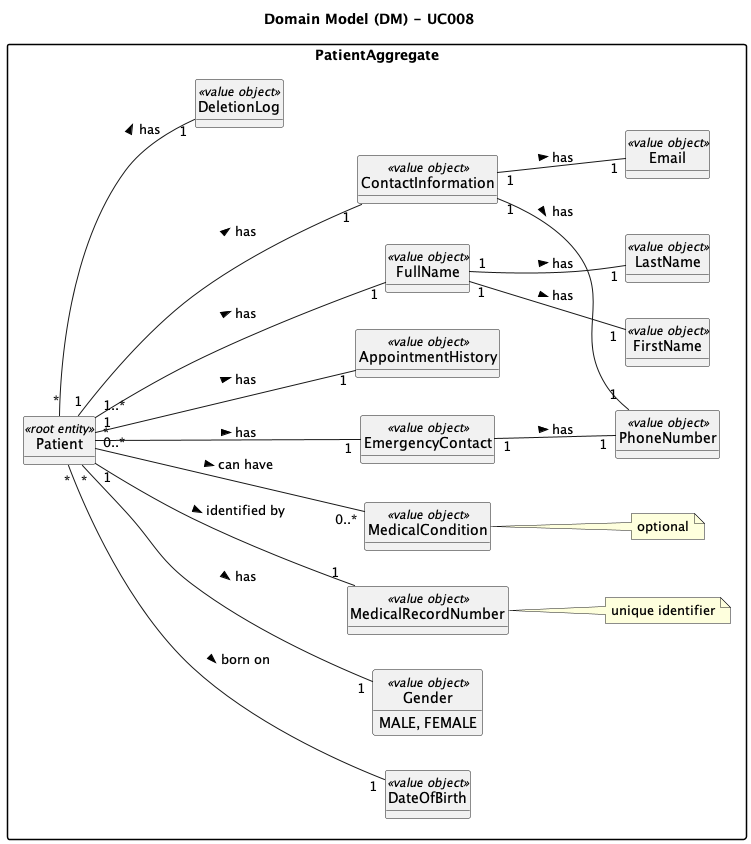

The diagram above was rendered by PlantUML. Its source (embedded in the PNG):
@startuml
skinparam packageStyle rectangle
skinparam shadowing false

skinparam classAttributeIconSize 0

top to bottom direction
left to right direction

hide circle
hide methods

title Domain Model (DM) - UC008
package PatientAggregate {
  class Patient <<root entity>>
  class DateOfBirth <<value object>>
  class Gender <<value object>> {
    MALE, FEMALE
  }
  class MedicalRecordNumber <<value object>>
  note right of MedicalRecordNumber: unique identifier
  class MedicalCondition <<value object>>
  note right of MedicalCondition: optional
  class EmergencyContact <<value object>>
  class AppointmentHistory <<value object>>
  class FullName <<value object>>
  class FirstName <<value object>>
  class LastName <<value object>>
  class ContactInformation <<value object>>
  class PhoneNumber <<value object>>
  class Email <<value object>>
  class DeletionLog <<value object>>
}

Patient "1..*" --- "1" FullName : > has
Patient "*" --- "1" DateOfBirth : > born on
Patient "*" --- "1" Gender : > has
Patient "1" --- "1" MedicalRecordNumber : > identified by
Patient "1" --- "1" ContactInformation : > has
Patient "0..*" --- "0..*" MedicalCondition : > can have
Patient "*" ---"1" EmergencyContact : > has
Patient "1" --- "1" AppointmentHistory : > has
Patient "*" -- "1" DeletionLog : > has


FullName "1" -- "1" FirstName : > has
FullName "1" -- "1" LastName : > has

ContactInformation "1" -- "1" PhoneNumber : > has
ContactInformation "1" -- "1" Email : > has

EmergencyContact "1" -- "1" PhoneNumber : > has

@enduml